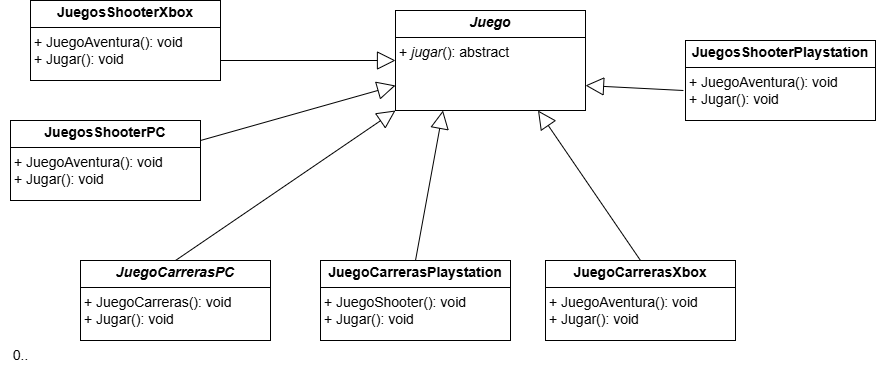

The diagram above was exported from draw.io. Its source (the exported page's mxGraphModel, read from the mxfile embedded in the PNG):
<mxGraphModel dx="1034" dy="570" grid="1" gridSize="10" guides="1" tooltips="1" connect="1" arrows="1" fold="1" page="1" pageScale="1" pageWidth="827" pageHeight="1169" math="0" shadow="0">
  <root>
    <mxCell id="WIyWlLk6GJQsqaUBKTNV-0" />
    <mxCell id="WIyWlLk6GJQsqaUBKTNV-1" parent="WIyWlLk6GJQsqaUBKTNV-0" />
    <mxCell id="s0uGlqvWUnOlP68OOxOO-1" value="&lt;p style=&quot;margin:0px;margin-top:4px;text-align:center;&quot;&gt;&lt;font style=&quot;font-size: 14px;&quot;&gt;&lt;b style=&quot;&quot;&gt;&lt;i&gt;Juego&lt;/i&gt;&lt;/b&gt;&lt;/font&gt;&lt;/p&gt;&lt;hr size=&quot;1&quot; style=&quot;border-style:solid;&quot;&gt;&lt;p style=&quot;margin:0px;margin-left:4px;&quot;&gt;&lt;/p&gt;&lt;p style=&quot;margin: 0px 0px 0px 4px;&quot;&gt;&lt;font style=&quot;font-size: 14px;&quot;&gt;+ &lt;i&gt;jugar&lt;/i&gt;(): abstract&lt;/font&gt;&lt;/p&gt;" style="verticalAlign=top;align=left;overflow=fill;html=1;whiteSpace=wrap;" parent="WIyWlLk6GJQsqaUBKTNV-1" vertex="1">
      <mxGeometry x="655" y="200" width="190" height="100" as="geometry" />
    </mxCell>
    <mxCell id="s0uGlqvWUnOlP68OOxOO-2" value="&lt;p style=&quot;margin:0px;margin-top:4px;text-align:center;&quot;&gt;&lt;span style=&quot;font-size: 14px;&quot;&gt;&lt;i&gt;&lt;b&gt;JuegoCarrerasPC&lt;/b&gt;&lt;/i&gt;&lt;/span&gt;&lt;/p&gt;&lt;hr size=&quot;1&quot; style=&quot;border-style:solid;&quot;&gt;&lt;p style=&quot;margin:0px;margin-left:4px;&quot;&gt;&lt;/p&gt;&lt;p style=&quot;margin: 0px 0px 0px 4px;&quot;&gt;&lt;font style=&quot;font-size: 14px;&quot;&gt;+ JuegoCarreras(): void&lt;/font&gt;&lt;/p&gt;&lt;p style=&quot;margin: 0px 0px 0px 4px;&quot;&gt;&lt;font style=&quot;font-size: 14px;&quot;&gt;+ Jugar(): void&amp;nbsp;&lt;/font&gt;&lt;br&gt;&lt;/p&gt;" style="verticalAlign=top;align=left;overflow=fill;html=1;whiteSpace=wrap;" parent="WIyWlLk6GJQsqaUBKTNV-1" vertex="1">
      <mxGeometry x="340" y="450" width="190" height="80" as="geometry" />
    </mxCell>
    <mxCell id="s0uGlqvWUnOlP68OOxOO-3" value="&lt;p style=&quot;margin:0px;margin-top:4px;text-align:center;&quot;&gt;&lt;b&gt;&lt;font style=&quot;font-size: 14px;&quot;&gt;JuegoCarrerasPlaystation&lt;/font&gt;&lt;/b&gt;&lt;/p&gt;&lt;hr size=&quot;1&quot; style=&quot;border-style:solid;&quot;&gt;&lt;p style=&quot;margin:0px;margin-left:4px;&quot;&gt;&lt;/p&gt;&lt;p style=&quot;margin: 0px 0px 0px 4px;&quot;&gt;&lt;font style=&quot;font-size: 14px;&quot;&gt;+ JuegoShooter(): void&lt;/font&gt;&lt;/p&gt;&lt;p style=&quot;margin: 0px 0px 0px 4px;&quot;&gt;&lt;font style=&quot;font-size: 14px;&quot;&gt;+ Jugar(): void&amp;nbsp;&lt;/font&gt;&lt;/p&gt;" style="verticalAlign=top;align=left;overflow=fill;html=1;whiteSpace=wrap;" parent="WIyWlLk6GJQsqaUBKTNV-1" vertex="1">
      <mxGeometry x="580" y="450" width="190" height="80" as="geometry" />
    </mxCell>
    <mxCell id="s0uGlqvWUnOlP68OOxOO-4" value="&lt;p style=&quot;margin:0px;margin-top:4px;text-align:center;&quot;&gt;&lt;b&gt;&lt;font style=&quot;font-size: 14px;&quot;&gt;JuegoCarrerasXbox&lt;/font&gt;&lt;/b&gt;&lt;/p&gt;&lt;hr size=&quot;1&quot; style=&quot;border-style:solid;&quot;&gt;&lt;p style=&quot;margin:0px;margin-left:4px;&quot;&gt;&lt;/p&gt;&lt;p style=&quot;margin: 0px 0px 0px 4px;&quot;&gt;&lt;font style=&quot;font-size: 14px;&quot;&gt;+ JuegoAventura(): void&lt;/font&gt;&lt;/p&gt;&lt;p style=&quot;margin: 0px 0px 0px 4px;&quot;&gt;&lt;font style=&quot;font-size: 14px;&quot;&gt;+ Jugar(): void&amp;nbsp;&lt;/font&gt;&lt;/p&gt;&lt;p style=&quot;margin: 0px 0px 0px 4px;&quot;&gt;&lt;br&gt;&lt;/p&gt;" style="verticalAlign=top;align=left;overflow=fill;html=1;whiteSpace=wrap;" parent="WIyWlLk6GJQsqaUBKTNV-1" vertex="1">
      <mxGeometry x="805" y="450" width="190" height="80" as="geometry" />
    </mxCell>
    <mxCell id="s0uGlqvWUnOlP68OOxOO-9" value="" style="endArrow=block;endSize=16;endFill=0;html=1;rounded=0;entryX=0;entryY=1;entryDx=0;entryDy=0;exitX=0.5;exitY=0;exitDx=0;exitDy=0;" parent="WIyWlLk6GJQsqaUBKTNV-1" source="s0uGlqvWUnOlP68OOxOO-2" target="s0uGlqvWUnOlP68OOxOO-1" edge="1">
      <mxGeometry width="160" relative="1" as="geometry">
        <mxPoint x="425" y="400" as="sourcePoint" />
        <mxPoint x="585" y="400" as="targetPoint" />
      </mxGeometry>
    </mxCell>
    <mxCell id="s0uGlqvWUnOlP68OOxOO-10" value="" style="endArrow=block;endSize=16;endFill=0;html=1;rounded=0;entryX=0.25;entryY=1;entryDx=0;entryDy=0;exitX=0.5;exitY=0;exitDx=0;exitDy=0;" parent="WIyWlLk6GJQsqaUBKTNV-1" source="s0uGlqvWUnOlP68OOxOO-3" target="s0uGlqvWUnOlP68OOxOO-1" edge="1">
      <mxGeometry width="160" relative="1" as="geometry">
        <mxPoint x="685" y="440" as="sourcePoint" />
        <mxPoint x="935" y="450" as="targetPoint" />
      </mxGeometry>
    </mxCell>
    <mxCell id="s0uGlqvWUnOlP68OOxOO-11" value="" style="endArrow=block;endSize=16;endFill=0;html=1;rounded=0;entryX=0.75;entryY=1;entryDx=0;entryDy=0;exitX=0.5;exitY=0;exitDx=0;exitDy=0;" parent="WIyWlLk6GJQsqaUBKTNV-1" source="s0uGlqvWUnOlP68OOxOO-4" target="s0uGlqvWUnOlP68OOxOO-1" edge="1">
      <mxGeometry width="160" relative="1" as="geometry">
        <mxPoint x="835" y="500" as="sourcePoint" />
        <mxPoint x="848" y="410" as="targetPoint" />
      </mxGeometry>
    </mxCell>
    <mxCell id="s0uGlqvWUnOlP68OOxOO-23" value="&lt;p style=&quot;margin:0px;margin-top:4px;text-align:center;&quot;&gt;&lt;b&gt;&lt;font style=&quot;font-size: 14px;&quot;&gt;JuegosShooterPC&lt;/font&gt;&lt;/b&gt;&lt;/p&gt;&lt;hr size=&quot;1&quot; style=&quot;border-style:solid;&quot;&gt;&lt;p style=&quot;margin:0px;margin-left:4px;&quot;&gt;&lt;/p&gt;&lt;p style=&quot;margin: 0px 0px 0px 4px;&quot;&gt;&lt;font style=&quot;font-size: 14px;&quot;&gt;+ JuegoAventura(): void&lt;/font&gt;&lt;/p&gt;&lt;p style=&quot;margin: 0px 0px 0px 4px;&quot;&gt;&lt;font style=&quot;font-size: 14px;&quot;&gt;+ Jugar(): void&amp;nbsp;&lt;/font&gt;&lt;/p&gt;&lt;p style=&quot;margin: 0px 0px 0px 4px;&quot;&gt;&lt;br&gt;&lt;/p&gt;" style="verticalAlign=top;align=left;overflow=fill;html=1;whiteSpace=wrap;" parent="WIyWlLk6GJQsqaUBKTNV-1" vertex="1">
      <mxGeometry x="270" y="310" width="190" height="80" as="geometry" />
    </mxCell>
    <mxCell id="s0uGlqvWUnOlP68OOxOO-25" value="&lt;p style=&quot;margin:0px;margin-top:4px;text-align:center;&quot;&gt;&lt;b&gt;&lt;font style=&quot;font-size: 14px;&quot;&gt;JuegosShooterXbox&lt;/font&gt;&lt;/b&gt;&lt;/p&gt;&lt;hr size=&quot;1&quot; style=&quot;border-style:solid;&quot;&gt;&lt;p style=&quot;margin:0px;margin-left:4px;&quot;&gt;&lt;/p&gt;&lt;p style=&quot;margin: 0px 0px 0px 4px;&quot;&gt;&lt;font style=&quot;font-size: 14px;&quot;&gt;+ JuegoAventura(): void&lt;/font&gt;&lt;/p&gt;&lt;p style=&quot;margin: 0px 0px 0px 4px;&quot;&gt;&lt;font style=&quot;font-size: 14px;&quot;&gt;+ Jugar(): void&amp;nbsp;&lt;/font&gt;&lt;/p&gt;&lt;p style=&quot;margin: 0px 0px 0px 4px;&quot;&gt;&lt;br&gt;&lt;/p&gt;" style="verticalAlign=top;align=left;overflow=fill;html=1;whiteSpace=wrap;" parent="WIyWlLk6GJQsqaUBKTNV-1" vertex="1">
      <mxGeometry x="290" y="190" width="190" height="80" as="geometry" />
    </mxCell>
    <mxCell id="s0uGlqvWUnOlP68OOxOO-26" value="&lt;font style=&quot;font-size: 14px;&quot;&gt;0..&lt;/font&gt;" style="text;html=1;align=center;verticalAlign=middle;resizable=0;points=[];autosize=1;strokeColor=none;fillColor=none;" parent="WIyWlLk6GJQsqaUBKTNV-1" vertex="1">
      <mxGeometry x="260" y="530" width="40" height="30" as="geometry" />
    </mxCell>
    <mxCell id="s0uGlqvWUnOlP68OOxOO-27" value="&lt;p style=&quot;margin:0px;margin-top:4px;text-align:center;&quot;&gt;&lt;b&gt;&lt;font style=&quot;font-size: 14px;&quot;&gt;JuegosShooterPlaystation&lt;/font&gt;&lt;/b&gt;&lt;/p&gt;&lt;hr size=&quot;1&quot; style=&quot;border-style:solid;&quot;&gt;&lt;p style=&quot;margin:0px;margin-left:4px;&quot;&gt;&lt;/p&gt;&lt;p style=&quot;margin: 0px 0px 0px 4px;&quot;&gt;&lt;font style=&quot;font-size: 14px;&quot;&gt;+ JuegoAventura(): void&lt;/font&gt;&lt;/p&gt;&lt;p style=&quot;margin: 0px 0px 0px 4px;&quot;&gt;&lt;font style=&quot;font-size: 14px;&quot;&gt;+ Jugar(): void&amp;nbsp;&lt;/font&gt;&lt;/p&gt;&lt;p style=&quot;margin: 0px 0px 0px 4px;&quot;&gt;&lt;br&gt;&lt;/p&gt;" style="verticalAlign=top;align=left;overflow=fill;html=1;whiteSpace=wrap;" parent="WIyWlLk6GJQsqaUBKTNV-1" vertex="1">
      <mxGeometry x="945" y="230" width="190" height="80" as="geometry" />
    </mxCell>
    <mxCell id="s0uGlqvWUnOlP68OOxOO-29" value="" style="endArrow=block;endSize=16;endFill=0;html=1;rounded=0;entryX=1;entryY=0.75;entryDx=0;entryDy=0;exitX=-0.011;exitY=0.625;exitDx=0;exitDy=0;exitPerimeter=0;" parent="WIyWlLk6GJQsqaUBKTNV-1" source="s0uGlqvWUnOlP68OOxOO-27" target="s0uGlqvWUnOlP68OOxOO-1" edge="1">
      <mxGeometry width="160" relative="1" as="geometry">
        <mxPoint x="1022" y="490" as="sourcePoint" />
        <mxPoint x="920" y="340" as="targetPoint" />
      </mxGeometry>
    </mxCell>
    <mxCell id="s0uGlqvWUnOlP68OOxOO-30" value="" style="endArrow=block;endSize=16;endFill=0;html=1;rounded=0;entryX=0;entryY=0.75;entryDx=0;entryDy=0;exitX=1;exitY=0.25;exitDx=0;exitDy=0;" parent="WIyWlLk6GJQsqaUBKTNV-1" source="s0uGlqvWUnOlP68OOxOO-23" target="s0uGlqvWUnOlP68OOxOO-1" edge="1">
      <mxGeometry width="160" relative="1" as="geometry">
        <mxPoint x="638" y="297.5" as="sourcePoint" />
        <mxPoint x="540" y="292.5" as="targetPoint" />
      </mxGeometry>
    </mxCell>
    <mxCell id="s0uGlqvWUnOlP68OOxOO-31" value="" style="endArrow=block;endSize=16;endFill=0;html=1;rounded=0;entryX=0;entryY=0.5;entryDx=0;entryDy=0;exitX=1;exitY=0.75;exitDx=0;exitDy=0;" parent="WIyWlLk6GJQsqaUBKTNV-1" source="s0uGlqvWUnOlP68OOxOO-25" target="s0uGlqvWUnOlP68OOxOO-1" edge="1">
      <mxGeometry width="160" relative="1" as="geometry">
        <mxPoint x="570" y="275" as="sourcePoint" />
        <mxPoint x="765" y="220" as="targetPoint" />
      </mxGeometry>
    </mxCell>
  </root>
</mxGraphModel>